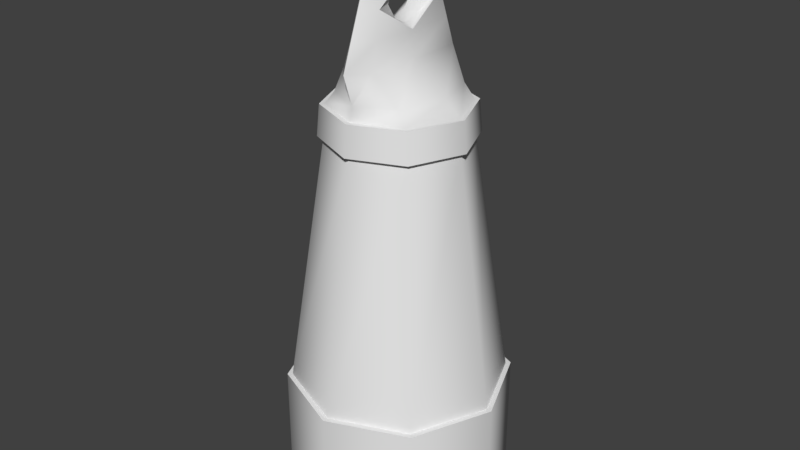 # Source: ancientrune.blend  (saved by Blender 3.6.11; exported with 4.5.12 LTS)
import bpy
from mathutils import Matrix  # noqa: F401  (used for matrix-valued properties, if any)

bpy.ops.wm.read_factory_settings(use_empty=True)
scene = bpy.context.scene
scene.name = 'Scene'

# ---- collections
col_collection_1 = bpy.data.collections.new('Collection 1'); scene.collection.children.link(col_collection_1)

# ---- node groups
ng_auto_smooth = bpy.data.node_groups.new('Auto Smooth', 'GeometryNodeTree')
_s = ng_auto_smooth.interface.new_socket(name='Geometry', in_out='OUTPUT', socket_type='NodeSocketGeometry')
_s = ng_auto_smooth.interface.new_socket(name='Geometry', in_out='INPUT', socket_type='NodeSocketGeometry')
_s = ng_auto_smooth.interface.new_socket(name='Angle', in_out='INPUT', socket_type='NodeSocketFloat')
_s.subtype = 'ANGLE'
_s.min_value = 0.0
_s.max_value = 3.142
ng_auto_smooth.is_modifier = True
_N = ng_auto_smooth.nodes; _L = ng_auto_smooth.links
n0 = _N.new('NodeGroupOutput'); n0.name = 'Group Output'; n0.location = (480, -100)
n1 = _N.new('NodeGroupInput'); n1.name = 'Group Input'; n1.location = (-420, -300)
n2 = _N.new('NodeGroupInput'); n2.name = 'Group Input.001'; n2.location = (-60, -100)
n3 = _N.new('GeometryNodeSetShadeSmooth'); n3.name = 'Set Shade Smooth'; n3.location = (120, -100)
n3.domain = 'EDGE'
n4 = _N.new('GeometryNodeSetShadeSmooth'); n4.name = 'Set Shade Smooth.001'; n4.location = (300, -100)
n5 = _N.new('GeometryNodeInputMeshEdgeAngle'); n5.name = 'Edge Angle'; n5.location = (-420, -220)
n6 = _N.new('GeometryNodeInputEdgeSmooth'); n6.name = 'Is Edge Smooth'; n6.location = (-60, -160)
n7 = _N.new('GeometryNodeInputShadeSmooth'); n7.name = 'Is Face Smooth'; n7.location = (-240, -340)
n8 = _N.new('FunctionNodeBooleanMath'); n8.name = 'Boolean Math'; n8.location = (-60, -220)
n9 = _N.new('FunctionNodeCompare'); n9.name = 'Compare'; n9.location = (-240, -180)
n9.operation = 'LESS_EQUAL'
_L.new(n5.outputs[0], n9.inputs[0])
_L.new(n4.outputs[0], n0.inputs[0])
_L.new(n1.outputs[1], n9.inputs[1])
_L.new(n9.outputs[0], n8.inputs[0])
_L.new(n7.outputs[0], n8.inputs[1])
_L.new(n2.outputs[0], n3.inputs[0])
_L.new(n6.outputs[0], n3.inputs[1])
_L.new(n3.outputs[0], n4.inputs[0])
_L.new(n8.outputs[0], n3.inputs[2])
n0.is_active_output = True

# ---- world
world_world = bpy.data.worlds.new('World'); scene.world = world_world
world_world.color = (0.05088, 0.05088, 0.05088)
world_world.use_sun_shadow = False
world_world.sun_shadow_jitter_overblur = 0.0
world_world.cycles.sampling_method = 'MANUAL'

# ---- meshes
me_cylinder = bpy.data.meshes.new('Cylinder')
me_cylinder.from_pydata([(8.484e-08, 2.627, -4.352), (8.484e-08, 2.627, -1.612), (1.857, 1.857, -4.352), (1.857, 1.857, -1.612), (2.627, -1.269e-07, -4.352), (2.627, -1.269e-07, -1.612), (1.857, -1.857, -4.352), (1.857, -1.857, -1.612), (-1.448e-07, -2.627, -4.352), (-1.448e-07, -2.627, -1.612), (-1.857, -1.857, -4.352), (-1.857, -1.857, -1.612), (-2.627, 1.92e-08, -4.352), (-2.627, 1.92e-08, -1.612), (-1.857, 1.857, -4.352), (-1.857, 1.857, -1.612), (8.505e-08, 2.505, -1.612), (1.772, 1.772, -1.612), (2.505, -1.197e-07, -1.612), (1.772, -1.772, -1.612), (-1.34e-07, -2.505, -1.612), (-1.772, -1.772, -1.612), (-2.505, 1.969e-08, -1.612), (-1.772, 1.772, -1.612), (5.809e-08, 1.605, 4.328), (1.135, 1.135, 4.328), (1.605, -7.016e-08, 4.328), (1.135, -1.135, 4.328), (-8.225e-08, -1.605, 4.328), (-1.135, -1.135, 4.328), (-1.605, 1.915e-08, 4.328), (-1.135, 1.135, 4.328), (5.904e-08, 1.743, 4.328), (1.232, 1.232, 4.328), (1.743, -7.755e-08, 4.328), (1.232, -1.232, 4.328), (-9.333e-08, -1.743, 4.328), (-1.232, -1.232, 4.328), (-1.743, 1.941e-08, 4.328), (-1.232, 1.232, 4.328), (7.485e-08, 1.677, 5.043), (1.186, 1.186, 5.043), (1.677, -7.352e-08, 5.043), (1.186, -1.186, 5.043), (-7.178e-08, -1.677, 5.043), (-1.186, -1.186, 5.043), (-1.677, 1.979e-08, 5.043), (-1.186, 1.186, 5.043), (7.746e-08, 1.564, 5.043), (1.106, 1.106, 5.043), (1.564, -6.748e-08, 5.043), (1.106, -1.106, 5.043), (-5.928e-08, -1.564, 5.043), (-1.106, -1.106, 5.043), (-1.564, 1.954e-08, 5.043), (-1.106, 1.106, 5.043), (9.383e-08, 1.479, 5.359), (0.8544, 1.069, 5.359), (1.208, -4.044e-08, 5.359), (0.8544, -1.069, 5.359), (-3.546e-08, -1.479, 5.359), (-0.8544, -1.069, 5.359), (-1.208, 2.678e-08, 5.359), (-0.8544, 1.069, 5.359), (1.198e-08, 1.703, 6.06), (0.3736, 1.271, 6.06), (0.3805, -3.329e-08, 6.06), (0.3736, -1.271, 6.06), (-1.369e-07, -1.703, 6.06), (-0.3736, -1.271, 6.06), (-0.3805, -1.212e-08, 6.06), (-0.3736, 1.271, 6.06), (3.274e-08, 0.8302, 8.412), (0.1822, 0.6197, 8.412), (0.1855, -1.403e-09, 8.412), (0.1822, -0.6197, 8.412), (-3.984e-08, -0.8302, 8.412), (-0.1822, -0.6197, 8.412), (-0.1855, 8.918e-09, 8.412), (-0.1822, 0.6197, 8.412), (3.857e-08, 0.5309, 8.583), (0.1139, 0.3963, 8.583), (0.116, 2.895e-08, 8.583), (0.1139, -0.3963, 8.583), (3.015e-09, -0.5309, 8.583), (-0.1139, -0.3963, 8.583), (-0.116, 3.555e-08, 8.583), (-0.1139, 0.3963, 8.583), (3.857e-08, 0.08807, 8.665), (0.04328, 0.06574, 8.665), (0.04407, 2.893e-08, 8.665), (0.04328, -0.06574, 8.665), (3.015e-09, -0.08807, 8.665), (-0.04328, -0.06574, 8.665), (-0.04407, 3.003e-08, 8.665), (-0.04328, 0.06574, 8.665), (0.2779, -0.9454, 7.236), (-8.837e-08, -1.267, 7.236), (0.2779, 0.9454, 7.236), (-0.2779, 0.9454, 7.236), (-0.2779, -0.9454, 7.236), (2.236e-08, 1.267, 7.236), (0.23, -0.7826, 7.824), (0.23, 0.7826, 7.824), (-0.2343, 3.66e-09, 7.824), (2.755e-08, 1.048, 7.824), (-6.411e-08, -1.048, 7.824), (0.2343, -9.373e-09, 7.824), (-0.23, 0.7826, 7.824), (-0.23, -0.7826, 7.824), (-1.126e-07, -1.485, 6.648), (0.3318, -2.532e-08, 6.648), (-0.3258, 1.108, 6.648), (-0.3258, -1.108, 6.648), (0.3258, -1.108, 6.648), (0.3258, 1.108, 6.648), (-0.3318, -6.857e-09, 6.648), (1.717e-08, 1.485, 6.648), (0.1641, -0.5583, 7.236), (0.1641, 0.5583, 7.236), (-0.1641, 0.5583, 7.236), (-0.1641, -0.5583, 7.236), (-0.1383, 6.324e-09, 7.729), (0.1383, -1.372e-09, 7.729), (0.1959, -1.079e-08, 6.744), (-0.1959, 1.139e-10, 6.744), (0.1512, 0.3519, 7.572), (-0.1512, 0.3519, 7.572), (-0.18, 0.3519, 6.9), (0.18, 0.3519, 6.9), (-0.1512, -0.3519, 7.572), (0.1512, -0.3519, 7.572), (-0.18, -0.3519, 6.9), (0.18, -0.3519, 6.9), (1.043e-07, 2.476e-09, 7.729), (7.451e-08, 0.5583, 7.236), (1.341e-07, -5.336e-09, 6.744), (7.451e-08, -0.5583, 7.236), (8.941e-08, -0.3519, 7.572), (8.941e-08, 0.3519, 7.572), (1.043e-07, 0.3519, 6.9), (1.043e-07, -0.3519, 6.9)], [], [(0, 1, 3, 2), (2, 3, 5, 4), (4, 5, 7, 6), (6, 7, 9, 8), (8, 9, 11, 10), (10, 11, 13, 12), (9, 7, 19, 20), (12, 13, 15, 14), (14, 15, 1, 0), (0, 2, 4, 6, 8, 10, 12, 14), (17, 16, 24, 25), (15, 13, 22, 23), (5, 3, 17, 18), (11, 9, 20, 21), (1, 15, 23, 16), (3, 1, 16, 17), (7, 5, 18, 19), (13, 11, 21, 22), (31, 30, 38, 39), (16, 23, 31, 24), (22, 21, 29, 30), (20, 19, 27, 28), (18, 17, 25, 26), (23, 22, 30, 31), (21, 20, 28, 29), (19, 18, 26, 27), (34, 33, 41, 42), (29, 28, 36, 37), (27, 26, 34, 35), (25, 24, 32, 33), (24, 31, 39, 32), (30, 29, 37, 38), (28, 27, 35, 36), (26, 25, 33, 34), (40, 47, 55, 48), (39, 38, 46, 47), (37, 36, 44, 45), (35, 34, 42, 43), (33, 32, 40, 41), (32, 39, 47, 40), (38, 37, 45, 46), (36, 35, 43, 44), (51, 50, 58, 59), (46, 45, 53, 54), (44, 43, 51, 52), (42, 41, 49, 50), (47, 46, 54, 55), (45, 44, 52, 53), (43, 42, 50, 51), (41, 40, 48, 49), (63, 62, 70, 71), (49, 48, 56, 57), (48, 55, 63, 56), (54, 53, 61, 62), (52, 51, 59, 60), (50, 49, 57, 58), (55, 54, 62, 63), (53, 52, 60, 61), (106, 102, 75, 76), (63, 71, 56), (59, 58, 66, 67), (57, 56, 65), (59, 67, 60), (62, 61, 69, 70), (61, 60, 69), (58, 57, 65, 66), (71, 64, 56), (65, 56, 64), (69, 60, 68), (67, 68, 60), (78, 77, 85, 86), (107, 103, 73, 74), (108, 104, 78, 79), (109, 106, 76, 77), (102, 107, 74, 75), (103, 105, 72, 73), (105, 108, 79, 72), (104, 109, 77, 78), (81, 80, 88, 89), (76, 75, 83, 84), (74, 73, 81, 82), (79, 78, 86, 87), (77, 76, 84, 85), (75, 74, 82, 83), (73, 72, 80, 81), (72, 79, 87, 80), (89, 88, 95, 94, 93, 92, 91, 90), (80, 87, 95, 88), (86, 85, 93, 94), (84, 83, 91, 92), (82, 81, 89, 90), (87, 86, 94, 95), (85, 84, 92, 93), (83, 82, 90, 91), (108, 99, 104), (117, 112, 99, 101), (115, 117, 101, 98), (107, 102, 96), (113, 110, 97, 100), (116, 99, 112), (114, 111, 96), (110, 114, 96, 97), (100, 109, 104), (101, 99, 108, 105), (98, 101, 105, 103), (107, 98, 103), (100, 97, 106, 109), (116, 113, 100), (98, 111, 115), (97, 96, 102, 106), (68, 67, 114, 110), (66, 65, 115, 111), (71, 70, 116, 112), (69, 68, 110, 113), (67, 66, 111, 114), (65, 64, 117, 115), (64, 71, 112, 117), (70, 69, 113, 116), (141, 137, 118, 133), (140, 135, 120, 128), (139, 135, 119, 126), (138, 131, 118, 137), (130, 138, 137, 121), (122, 134, 138, 130), (134, 123, 131, 138), (134, 139, 126, 123), (122, 127, 139, 134), (127, 120, 135, 139), (136, 140, 128, 125), (124, 129, 140, 136), (129, 119, 135, 140), (136, 141, 133, 124), (125, 132, 141, 136), (132, 121, 137, 141), (111, 124, 133), (111, 133, 96), (133, 118, 96), (131, 96, 118), (96, 131, 107), (131, 123, 107), (123, 126, 107), (107, 126, 98), (126, 119, 98), (129, 98, 119), (98, 129, 111), (129, 124, 111), (116, 125, 128), (116, 128, 99), (128, 120, 99), (127, 99, 120), (99, 127, 104), (127, 122, 104), (122, 130, 104), (104, 130, 100), (130, 121, 100), (125, 116, 132), (116, 100, 132), (132, 100, 121)])
me_cylinder.polygons.foreach_set('use_smooth', [True] * 158)
_uv = me_cylinder.uv_layers.new(name='UVMap')
_uv.uv.foreach_set('vector', [0.9352, 0.5774, 1.0, 0.5788, 0.9931, 0.7021, 0.9283, 0.7008, 0.9283, 0.7008, 0.9931, 0.7021, 1.0, 0.8109, 0.9352, 0.8095, 0.9345, 0.0, 0.9997, 0.0004137, 0.9955, 0.1212, 0.9303, 0.1208, 0.9303, 0.1208, 0.9955, 0.1212, 0.9997, 0.2345, 0.9345, 0.2341, 0.2146, 0.6136, 0.2794, 0.615, 0.2725, 0.7384, 0.2077, 0.737, 0.2077, 0.737, 0.2725, 0.7384, 0.2794, 0.8471, 0.2146, 0.8457, 0.313, 0.08987, 0.313, 0.217, 0.3058, 0.214, 0.3058, 0.0928, 0.5987, 0.7655, 0.6639, 0.7659, 0.6598, 0.8867, 0.5946, 0.8862, 0.5946, 0.8862, 0.6598, 0.8867, 0.6639, 1.0, 0.5987, 0.9996, 0.2214, 0.6136, 0.09169, 0.6136, 3.076e-08, 0.5238, 0.0, 0.3967, 0.09169, 0.3068, 0.2214, 0.3068, 0.313, 0.3967, 0.313, 0.5238, 0.6467, 0.3815, 0.7668, 0.3879, 0.7243, 0.7655, 0.6474, 0.7613, 0.0, 0.08987, 0.09169, 4.522e-08, 0.09468, 0.007086, 0.00723, 0.0928, 0.2214, 0.3068, 0.09169, 0.3068, 0.09468, 0.2997, 0.2184, 0.2997, 0.2214, 0.0, 0.313, 0.08987, 0.3058, 0.0928, 0.2184, 0.007086, 3.076e-08, 0.217, 0.0, 0.08987, 0.00723, 0.0928, 0.00723, 0.214, 0.09169, 0.3068, 3.076e-08, 0.217, 0.00723, 0.214, 0.09468, 0.2997, 0.313, 0.217, 0.2214, 0.3068, 0.2184, 0.2997, 0.3058, 0.214, 0.09169, 4.522e-08, 0.2214, 0.0, 0.2184, 0.007086, 0.09468, 0.007086, 0.1995, 0.6766, 0.1435, 0.6217, 0.1469, 0.6136, 0.2077, 0.6733, 0.5409, 0.003891, 0.6512, 0.0, 0.6532, 0.379, 0.5825, 0.3815, 0.313, 0.3879, 0.4189, 0.3815, 0.4195, 0.7613, 0.3517, 0.7655, 0.313, 0.003891, 0.4233, 0.0, 0.4253, 0.379, 0.3546, 0.3815, 0.5409, 0.3879, 0.6467, 0.3815, 0.6474, 0.7613, 0.5796, 0.7655, 0.6512, 0.0, 0.7687, 0.003891, 0.7285, 0.3815, 0.6532, 0.379, 0.4189, 0.3815, 0.5389, 0.3879, 0.4965, 0.7655, 0.4195, 0.7613, 0.4233, 0.0, 0.5409, 0.003891, 0.5006, 0.3815, 0.4253, 0.379, 0.7191, 0.9195, 0.7145, 0.8473, 0.7607, 0.8476, 0.7651, 0.9171, 0.06424, 0.6217, 0.008196, 0.6766, 1.538e-08, 0.6733, 0.06084, 0.6136, 0.008196, 0.7543, 0.06424, 0.8092, 0.06084, 0.8172, 0.0, 0.7576, 0.1435, 0.8092, 0.1995, 0.7543, 0.2077, 0.7576, 0.1469, 0.8172, 0.1995, 0.7543, 0.1995, 0.6766, 0.2077, 0.6733, 0.2077, 0.7576, 0.1435, 0.6217, 0.06424, 0.6217, 0.06084, 0.6136, 0.1469, 0.6136, 0.008196, 0.6766, 0.008196, 0.7543, 0.0, 0.7576, 1.538e-08, 0.6733, 0.06424, 0.8092, 0.1435, 0.8092, 0.1469, 0.8172, 0.06084, 0.8172, 0.9081, 0.3815, 0.9667, 0.4389, 0.9599, 0.4416, 0.9053, 0.3881, 0.7668, 0.8888, 0.7695, 0.8086, 0.8157, 0.8116, 0.813, 0.8888, 0.6639, 0.8473, 0.6685, 0.7655, 0.7145, 0.7689, 0.7101, 0.8476, 0.8157, 0.8888, 0.8185, 0.8086, 0.8646, 0.8116, 0.862, 0.8888, 0.7145, 0.8473, 0.7191, 0.7655, 0.7651, 0.7689, 0.7607, 0.8476, 0.7695, 0.964, 0.7668, 0.8888, 0.813, 0.8888, 0.8157, 0.9611, 0.6685, 0.9195, 0.6639, 0.8473, 0.7101, 0.8476, 0.7145, 0.9171, 0.8185, 0.964, 0.8157, 0.8888, 0.862, 0.8888, 0.8646, 0.9611, 0.8566, 0.2312, 0.7831, 0.2312, 0.7974, 0.2095, 0.8647, 0.2099, 0.9667, 0.52, 0.9081, 0.5774, 0.9053, 0.5708, 0.9599, 0.5173, 0.8253, 0.5774, 0.7668, 0.52, 0.7735, 0.5173, 0.8281, 0.5708, 0.7668, 0.4389, 0.8253, 0.3815, 0.8281, 0.3881, 0.7735, 0.4416, 0.9667, 0.4389, 0.9667, 0.52, 0.9599, 0.5173, 0.9599, 0.4416, 0.9081, 0.5774, 0.8253, 0.5774, 0.8281, 0.5708, 0.9053, 0.5708, 0.7668, 0.52, 0.7668, 0.4389, 0.7735, 0.4416, 0.7735, 0.5173, 0.8253, 0.3815, 0.9081, 0.3815, 0.9053, 0.3881, 0.8281, 0.3881, 0.8627, 0.7874, 0.7955, 0.7869, 0.8289, 0.7385, 0.8915, 0.7411, 0.52, 0.7655, 0.5946, 0.7739, 0.5896, 0.794, 0.5299, 0.7877, 0.9233, 0.8039, 0.8546, 0.8086, 0.8627, 0.7874, 0.9186, 0.7839, 0.313, 0.7655, 0.3792, 0.7655, 0.3891, 0.7877, 0.3297, 0.7885, 0.9253, 0.2265, 0.8566, 0.2312, 0.8647, 0.2099, 0.9206, 0.2064, 0.4538, 0.7655, 0.52, 0.7655, 0.5299, 0.7877, 0.4705, 0.7885, 0.8546, 0.8086, 0.7811, 0.8086, 0.7955, 0.7869, 0.8627, 0.7874, 0.3792, 0.7655, 0.4538, 0.7739, 0.4489, 0.794, 0.3891, 0.7877, 0.8951, 0.05024, 0.8724, 0.05086, 0.8654, 0.01324, 0.8834, 0.01275, 0.8627, 0.7874, 0.8915, 0.7411, 0.9186, 0.7839, 0.8647, 0.2099, 0.7974, 0.2095, 0.8308, 0.1611, 0.8935, 0.1637, 0.5299, 0.7877, 0.5896, 0.794, 0.5587, 0.8351, 0.8647, 0.2099, 0.8935, 0.1637, 0.9206, 0.2064, 0.0, 0.8979, 0.02245, 0.8302, 0.05339, 0.8172, 0.05339, 0.8976, 0.3891, 0.7877, 0.4489, 0.794, 0.4179, 0.8351, 0.8115, 0.3119, 0.834, 0.2442, 0.8649, 0.2312, 0.8649, 0.3116, 0.8915, 0.7411, 0.9283, 0.7401, 0.9186, 0.7839, 0.5587, 0.8351, 0.5896, 0.794, 0.5946, 0.8369, 0.4179, 0.8351, 0.4489, 0.794, 0.4538, 0.8369, 0.8935, 0.1637, 0.9303, 0.1627, 0.9206, 0.2064, 0.8329, 0.5894, 0.8026, 0.588, 0.8161, 0.5774, 0.8355, 0.5783, 0.8339, 0.04922, 0.7956, 0.04753, 0.8046, 0.0106, 0.8349, 0.01194, 0.8705, 0.6283, 0.8319, 0.6266, 0.8329, 0.5894, 0.8634, 0.5907, 0.3972, 0.9484, 0.4193, 0.9496, 0.4078, 0.9871, 0.3903, 0.9862, 0.8724, 0.05086, 0.8339, 0.04922, 0.8349, 0.01194, 0.8654, 0.01324, 0.538, 0.9484, 0.5601, 0.9496, 0.5486, 0.9871, 0.5311, 0.9862, 0.8931, 0.6277, 0.8705, 0.6283, 0.8634, 0.5907, 0.8814, 0.5902, 0.8319, 0.6266, 0.7937, 0.625, 0.8026, 0.588, 0.8329, 0.5894, 0.2985, 0.6912, 0.2911, 0.6997, 0.2911, 0.6717, 0.2939, 0.6703, 0.2911, 0.6136, 0.3029, 0.6269, 0.2985, 0.6411, 0.2911, 0.6326, 0.8349, 0.01194, 0.8046, 0.0106, 0.8181, 0.0, 0.8375, 0.0008539, 0.8634, 0.5907, 0.8329, 0.5894, 0.8355, 0.5783, 0.855, 0.5791, 0.2794, 0.6269, 0.2911, 0.6136, 0.2911, 0.6326, 0.2838, 0.6411, 0.8654, 0.01324, 0.8349, 0.01194, 0.8375, 0.0008539, 0.857, 0.001686, 0.3029, 0.7053, 0.2911, 0.7186, 0.2911, 0.6997, 0.2985, 0.6912, 0.2911, 0.7186, 0.2794, 0.7053, 0.2838, 0.6912, 0.2911, 0.6997, 0.2939, 0.6703, 0.2911, 0.6717, 0.2883, 0.6703, 0.2883, 0.6661, 0.2883, 0.662, 0.2911, 0.6606, 0.2939, 0.662, 0.294, 0.6661, 0.2911, 0.6997, 0.2838, 0.6912, 0.2883, 0.6703, 0.2911, 0.6717, 0.2836, 0.6661, 0.2838, 0.6411, 0.2883, 0.662, 0.2883, 0.6661, 0.2911, 0.6326, 0.2985, 0.6411, 0.2939, 0.662, 0.2911, 0.6606, 0.2986, 0.6661, 0.2985, 0.6912, 0.2939, 0.6703, 0.294, 0.6661, 0.2838, 0.6912, 0.2836, 0.6661, 0.2883, 0.6661, 0.2883, 0.6703, 0.2838, 0.6411, 0.2911, 0.6326, 0.2911, 0.6606, 0.2883, 0.662, 0.2985, 0.6411, 0.2986, 0.6661, 0.294, 0.6661, 0.2939, 0.662, 0.8705, 0.6283, 0.8775, 0.6659, 0.8319, 0.6266, 0.9166, 0.7027, 0.8845, 0.7035, 0.8775, 0.6659, 0.9049, 0.6652, 0.5518, 0.8729, 0.5831, 0.8745, 0.5716, 0.912, 0.5449, 0.9107, 0.8339, 0.04922, 0.8724, 0.05086, 0.8795, 0.08848, 0.411, 0.8729, 0.4423, 0.8745, 0.4308, 0.912, 0.4041, 0.9107, 0.8299, 0.7012, 0.8775, 0.6659, 0.8845, 0.7035, 0.8865, 0.1261, 0.8318, 0.1238, 0.8795, 0.08848, 0.9186, 0.1252, 0.8865, 0.1261, 0.8795, 0.08848, 0.9068, 0.08774, 0.7847, 0.6619, 0.7937, 0.625, 0.8319, 0.6266, 0.9049, 0.6652, 0.8775, 0.6659, 0.8705, 0.6283, 0.8931, 0.6277, 0.5449, 0.9107, 0.5716, 0.912, 0.5601, 0.9496, 0.538, 0.9484, 0.8339, 0.04922, 0.7867, 0.08446, 0.7956, 0.04753, 0.4041, 0.9107, 0.4308, 0.912, 0.4193, 0.9496, 0.3972, 0.9484, 0.8299, 0.7012, 0.7757, 0.6988, 0.7847, 0.6619, 0.7867, 0.08446, 0.8318, 0.1238, 0.7777, 0.1214, 0.9068, 0.08774, 0.8795, 0.08848, 0.8724, 0.05086, 0.8951, 0.05024, 0.9303, 0.1627, 0.8935, 0.1637, 0.8865, 0.1261, 0.9186, 0.1252, 0.8308, 0.1611, 0.7687, 0.1583, 0.7777, 0.1214, 0.8318, 0.1238, 0.8915, 0.7411, 0.8289, 0.7385, 0.8299, 0.7012, 0.8845, 0.7035, 0.4179, 0.8351, 0.4538, 0.8369, 0.4423, 0.8745, 0.411, 0.8729, 0.8935, 0.1637, 0.8308, 0.1611, 0.8318, 0.1238, 0.8865, 0.1261, 0.5587, 0.8351, 0.5946, 0.8369, 0.5831, 0.8745, 0.5518, 0.8729, 0.9283, 0.7401, 0.8915, 0.7411, 0.8845, 0.7035, 0.9166, 0.7027, 0.8289, 0.7385, 0.7668, 0.7357, 0.7757, 0.6988, 0.8299, 0.7012, 0.09612, 0.851, 0.07251, 0.8456, 0.07251, 0.8372, 0.09612, 0.8418, 0.8543, 0.3456, 0.8307, 0.3402, 0.8307, 0.3318, 0.8543, 0.3364, 0.8115, 0.3498, 0.8307, 0.3402, 0.8307, 0.3486, 0.8115, 0.3576, 0.05339, 0.8552, 0.05339, 0.8474, 0.07251, 0.8372, 0.07251, 0.8456, 0.05339, 0.863, 0.05339, 0.8552, 0.07251, 0.8456, 0.07251, 0.854, 0.8739, 0.291, 0.8829, 0.291, 0.8829, 0.3132, 0.8731, 0.3132, 0.8829, 0.291, 0.8918, 0.291, 0.8926, 0.3132, 0.8829, 0.3132, 0.8829, 0.291, 0.8829, 0.2687, 0.8926, 0.2687, 0.8918, 0.291, 0.8739, 0.291, 0.8731, 0.2687, 0.8829, 0.2687, 0.8829, 0.291, 0.8115, 0.3421, 0.8307, 0.3318, 0.8307, 0.3402, 0.8115, 0.3498, 0.7901, 0.291, 0.7901, 0.2687, 0.8018, 0.2687, 0.8028, 0.291, 0.7775, 0.291, 0.7785, 0.2687, 0.7901, 0.2687, 0.7901, 0.291, 0.8543, 0.3549, 0.8307, 0.3486, 0.8307, 0.3402, 0.8543, 0.3456, 0.7901, 0.291, 0.7901, 0.3132, 0.7785, 0.3132, 0.7775, 0.291, 0.8028, 0.291, 0.8018, 0.3132, 0.7901, 0.3132, 0.7901, 0.291, 0.09612, 0.8602, 0.07251, 0.854, 0.07251, 0.8456, 0.09612, 0.851, 0.7687, 0.291, 0.7775, 0.291, 0.7785, 0.3132, 0.7687, 0.291, 0.7785, 0.3132, 0.7722, 0.3508, 0.09612, 0.8418, 0.07251, 0.8372, 0.0683, 0.8172, 0.05339, 0.8474, 0.0683, 0.8172, 0.07251, 0.8372, 0.9008, 0.3508, 0.8926, 0.3132, 0.898, 0.291, 0.8926, 0.3132, 0.8918, 0.291, 0.898, 0.291, 0.8918, 0.291, 0.8926, 0.2687, 0.898, 0.291, 0.898, 0.291, 0.8926, 0.2687, 0.9008, 0.2312, 0.1329, 0.8562, 0.1202, 0.8369, 0.1329, 0.8172, 0.09612, 0.8338, 0.1329, 0.8172, 0.1202, 0.8369, 0.7722, 0.2312, 0.7785, 0.2687, 0.7687, 0.291, 0.7785, 0.2687, 0.7775, 0.291, 0.7687, 0.291, 0.8115, 0.291, 0.8028, 0.291, 0.8018, 0.2687, 0.8115, 0.291, 0.8018, 0.2687, 0.8081, 0.2312, 0.8543, 0.3364, 0.8307, 0.3318, 0.8265, 0.3119, 0.8115, 0.3421, 0.8265, 0.3119, 0.8307, 0.3318, 0.8649, 0.2312, 0.8731, 0.2687, 0.8678, 0.291, 0.8731, 0.2687, 0.8739, 0.291, 0.8678, 0.291, 0.8739, 0.291, 0.8731, 0.3132, 0.8678, 0.291, 0.8678, 0.291, 0.8731, 0.3132, 0.8649, 0.3508, 0.1329, 0.8406, 0.1562, 0.8374, 0.1691, 0.857, 0.8028, 0.291, 0.8115, 0.291, 0.8018, 0.3132, 0.8115, 0.291, 0.8081, 0.3508, 0.8018, 0.3132, 0.1691, 0.8172, 0.1691, 0.857, 0.1562, 0.8374])
me_cylinder.use_remesh_preserve_volume = False
me_cylinder.use_remesh_preserve_attributes = False
me_cylinder.use_mirror_vertex_groups = False
me_cylinder.update()

# ---- objects
ob_cylinder = bpy.data.objects.new('Cylinder', me_cylinder)

# ---- transforms, parenting, visibility, modifiers, constraints
ob_cylinder.location = (0.0, 0.0, 0.0)
ob_cylinder.lineart.crease_threshold = 0.0
_m = ob_cylinder.modifiers.new('Auto Smooth', 'NODES')
_m.node_group = ng_auto_smooth
_gi = [s.identifier for s in ng_auto_smooth.interface.items_tree if s.item_type == 'SOCKET' and s.in_out == 'INPUT']
_m[_gi[1]] = 1.089  # Angle

# ---- collection membership
col_collection_1.objects.link(ob_cylinder)

# ---- scene / render settings (as saved in the file)
scene.frame_start = 1; scene.frame_end = 250; scene.frame_set(1)
scene.render.engine = 'BLENDER_EEVEE_NEXT'
scene.render.resolution_percentage = 50
scene.render.dither_intensity = 0.0
scene.cycles.use_denoising = False
scene.cycles.samples = 128
scene.cycles.sampling_pattern = 'TABULATED_SOBOL'
scene.cycles.light_sampling_threshold = 0.0
scene.cycles.use_adaptive_sampling = False
scene.cycles.use_light_tree = False
scene.cycles.blur_glossy = 0.0
scene.cycles.sample_clamp_indirect = 0.0
scene.view_settings.view_transform = 'Standard'
bpy.context.view_layer.update()

# ---- added for rendering (the .blend has no active camera and no usable light): camera, sun
cam_auto = bpy.data.cameras.new('AutoCamera')
cam_auto.lens = 50.0
cam_auto.sensor_width = 36.0
cam_auto.clip_end = 1000.0
ob_auto_camera = bpy.data.objects.new('AutoCamera', cam_auto)
scene.collection.objects.link(ob_auto_camera)
ob_auto_camera.location = (13.8666, -16.6399, 13.2499)
ob_auto_camera.rotation_euler = (1.09748, -7.21219e-08, 0.694738)
scene.camera = ob_auto_camera
light_auto_sun = bpy.data.lights.new('AutoSun', 'SUN')
light_auto_sun.energy = 3.0
light_auto_sun.angle = 0.0523599
ob_auto_sun = bpy.data.objects.new('AutoSun', light_auto_sun)
scene.collection.objects.link(ob_auto_sun)
ob_auto_sun.rotation_euler = (0.872665, 0.174533, 0.523599)
bpy.context.view_layer.update()
